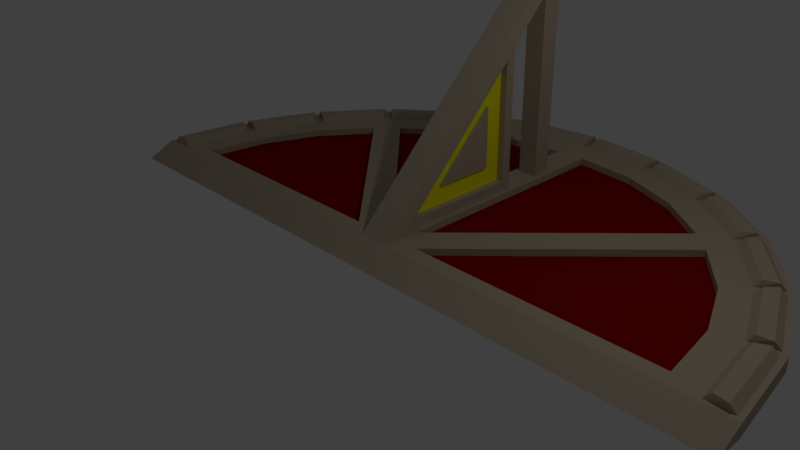 # Source: Sundial.blend  (saved by Blender 2.77.0; exported with 4.5.12 LTS)
import bpy
from mathutils import Matrix  # noqa: F401  (used for matrix-valued properties, if any)

bpy.ops.wm.read_factory_settings(use_empty=True)
scene = bpy.context.scene
scene.name = 'Scene'

# ---- collections
col_collection_1 = bpy.data.collections.new('Collection 1'); scene.collection.children.link(col_collection_1)

# ---- materials (node trees are filled in below, after node groups)
mat_base = bpy.data.materials.new('Base')
mat_base.alpha_threshold = 0.0
mat_base.use_transparent_shadow = False
mat_base.diffuse_color = (0.477, 0.3991, 0.2912, 1.0)
mat_base.roughness = 0.5
mat_highlight2 = bpy.data.materials.new('Highlight2')
mat_highlight2.alpha_threshold = 0.0
mat_highlight2.use_transparent_shadow = False
mat_highlight2.diffuse_color = (1.0, 1.0, 0.0, 1.0)
mat_highlight2.roughness = 0.5
mat_highlight = bpy.data.materials.new('Highlight')
mat_highlight.alpha_threshold = 0.0
mat_highlight.use_transparent_shadow = False
mat_highlight.diffuse_color = (0.2668, 0.0, 0.0, 1.0)
mat_highlight.roughness = 0.5

# ---- material node trees

# ---- world
world_world = bpy.data.worlds.new('World'); scene.world = world_world
world_world.color = (0.05088, 0.05088, 0.05088)
world_world.use_sun_shadow = False
world_world.sun_shadow_jitter_overblur = 0.0
world_world.cycles.sampling_method = 'MANUAL'

# ---- cameras
cam_camera = bpy.data.cameras.new('Camera')
cam_camera.clip_end = 100.0
cam_camera.lens = 35.0
cam_camera.sensor_width = 32.0
cam_camera.sensor_height = 18.0
cam_camera.ortho_scale = 7.314
cam_camera.dof.focus_distance = 0.0
cam_camera.dof.aperture_fstop = 128.0

# ---- lights
light_lamp = bpy.data.lights.new('Lamp', 'POINT')
light_lamp.transmission_factor = 0.0
light_lamp.cutoff_distance = 30.0
light_lamp.energy = 100.0
light_lamp.shadow_buffer_clip_start = 1.001
light_lamp.shadow_soft_size = 0.1
light_lamp.shadow_maximum_resolution = 0.006
light_lamp.use_absolute_resolution = True

# ---- meshes
me_cube = bpy.data.meshes.new('Cube')
me_cube.from_pydata([(-0.2225, 0.2833, 0.0), (-0.2225, -3.688e-08, 5.268e-09), (-0.2225, 3.067, 2.784), (-0.2225, 2.925, 2.925), (0.2225, 0.2833, 0.0), (0.2225, -3.688e-08, 5.268e-09), (0.2225, 3.067, 2.784), (0.2225, 2.925, 2.925), (-0.1483, 2.925, 2.925), (0.1483, 2.925, 2.925), (0.1483, 3.067, 2.784), (-0.1483, 3.067, 2.784), (0.1483, 0.0, 0.0), (-0.1483, 0.0, 0.0), (-0.1483, 0.2833, 0.0), (0.1483, 0.2833, 0.0), (-0.2225, 2.325, 2.325), (-0.2225, 2.467, 2.184), (0.2225, 2.325, 2.325), (0.2225, 2.467, 2.184), (0.1483, 2.325, 2.325), (-0.1483, 2.325, 2.325), (-0.1483, 2.467, 2.184), (0.1483, 2.467, 2.184), (-0.1483, 2.467, 0.0), (0.1483, 2.467, 0.0), (-0.1483, 2.321, 1.893), (-0.1483, 0.5744, 0.1456), (0.1483, 2.321, 1.893), (0.1483, 0.5744, 0.1456), (-0.1483, 2.321, 0.1456), (0.1483, 2.321, 0.1456), (-0.04832, 2.321, 1.893), (-0.04832, 0.5744, 0.1456), (0.04832, 2.321, 1.893), (0.04832, 0.5744, 0.1456), (-0.04832, 2.321, 0.1456), (0.04832, 2.321, 0.1456), (-0.04832, 2.03, 1.31), (-0.04832, 1.157, 0.4368), (0.04832, 2.03, 1.31), (0.04832, 1.157, 0.4368), (-0.04832, 2.03, 0.4368), (0.04832, 2.03, 0.4368), (-0.09832, 2.03, 1.31), (-0.09832, 1.157, 0.4368), (0.09832, 2.03, 1.31), (0.09832, 1.157, 0.4368), (-0.09832, 2.03, 0.4368), (0.09832, 2.03, 0.4368), (-0.2225, 4.34, 4.34), (-0.2225, 4.481, 4.198), (0.1483, 4.34, 4.34), (0.2225, 4.34, 4.34), (0.2225, 4.481, 4.198), (-0.1483, 4.481, 4.198), (-0.1483, 4.34, 4.34), (0.1483, 4.481, 4.198), (0.1483, 3.35, 3.067), (-0.1483, 3.35, 3.067), (0.2225, 3.208, 3.208), (0.1483, 3.208, 3.208), (-0.1483, 3.208, 3.208), (-0.2225, 3.208, 3.208), (-0.2225, 3.35, 3.067), (0.2225, 3.35, 3.067), (0.1483, 3.067, 0.0), (-0.1483, 3.067, 0.0), (0.1483, 3.35, 0.0), (-0.1483, 3.35, 0.0)], [], [(16, 3, 2, 17), (62, 61, 52, 56), (18, 5, 4, 19), (13, 1, 0, 14), (23, 10, 6, 19), (21, 8, 3, 16), (18, 7, 9, 20), (20, 9, 8, 21), (17, 2, 11, 22), (22, 11, 10, 23), (5, 12, 15, 4), (12, 13, 14, 15), (61, 60, 53, 52), (58, 59, 55, 57), (23, 25, 24, 22), (0, 17, 22, 14), (12, 20, 21, 13), (5, 18, 20, 12), (13, 21, 16, 1), (15, 23, 19, 4), (7, 18, 19, 6), (1, 16, 17, 0), (14, 15, 25, 24), (15, 25, 31, 29), (25, 23, 28, 31), (30, 27, 33, 36), (26, 30, 36, 32), (14, 22, 26, 27), (22, 24, 30, 26), (23, 15, 29, 28), (24, 14, 27, 30), (35, 37, 43, 41), (37, 34, 40, 43), (27, 26, 32, 33), (31, 28, 34, 37), (29, 31, 37, 35), (28, 29, 35, 34), (42, 39, 45, 48), (38, 42, 48, 44), (34, 35, 41, 40), (32, 36, 42, 38), (36, 33, 39, 42), (33, 32, 38, 39), (47, 49, 46), (45, 44, 48), (39, 38, 44, 45), (43, 40, 46, 49), (41, 43, 49, 47), (40, 41, 47, 46), (52, 53, 54, 57), (50, 56, 55, 51), (56, 52, 57, 55), (64, 63, 50, 51), (60, 65, 54, 53), (65, 58, 57, 54), (63, 62, 56, 50), (59, 64, 51, 55), (11, 2, 64, 59), (3, 8, 62, 63), (6, 10, 58, 65), (7, 6, 65, 60), (2, 3, 63, 64), (10, 11, 67, 66), (9, 7, 60, 61), (8, 9, 61, 62), (66, 67, 69, 68), (58, 10, 66, 68), (11, 59, 69, 67), (59, 58, 68, 69)])
me_cube.polygons.foreach_set('material_index', [0, 0, 0, 0, 0, 0, 0, 0, 0, 0, 0, 0, 0, 0, 0, 0, 0, 0, 0, 0, 0, 0, 0, 0, 0, 0, 0, 0, 0, 0, 0, 1, 1, 0, 0, 0, 0, 0, 0, 1, 1, 1, 1, 0, 0, 0, 0, 0, 0, 0, 0, 0, 0, 0, 0, 0, 0, 0, 0, 0, 0, 0, 0, 0, 0, 0, 0, 0, 0])
me_cube.materials.append(mat_base)
me_cube.materials.append(mat_highlight2)
me_cube.use_remesh_preserve_volume = False
me_cube.use_remesh_preserve_attributes = False
me_cube.use_mirror_vertex_groups = False
me_cube.update()
me_circle = bpy.data.meshes.new('Circle')
me_circle.from_pydata([(0.0, 5.0, 0.2), (-1.294, 4.83, 0.2), (-2.5, 4.33, 0.2), (-3.536, 3.536, 0.2), (-4.33, 2.5, 0.2), (-4.83, 1.294, 0.2), (-5.0, 3.775e-07, 0.2), (5.0, -2.325e-06, 0.2), (4.83, 1.294, 0.2), (4.33, 2.5, 0.2), (3.536, 3.536, 0.2), (2.5, 4.33, 0.2), (1.294, 4.83, 0.2), (0.0, 4.5, 0.2), (-1.165, 4.347, 0.2), (-2.25, 3.897, 0.2), (-3.182, 3.182, 0.2), (-3.897, 2.25, 0.2), (-4.347, 1.165, 0.2), (-4.5, 3.397e-07, 0.2), (4.5, -2.092e-06, 0.2), (4.347, 1.165, 0.2), (3.897, 2.25, 0.2), (3.182, 3.182, 0.2), (2.25, 3.897, 0.2), (1.165, 4.347, 0.2), (0.0, 0.0, 0.2), (2.5, 4.33, 0.0), (3.536, 3.536, 0.0), (4.33, 2.5, 0.0), (4.83, 1.294, 0.0), (5.0, -2.325e-06, 0.0), (-5.0, 3.775e-07, 0.0), (-4.83, 1.294, 0.0), (-4.33, 2.5, 0.0), (-3.536, 3.536, 0.0), (-2.5, 4.33, 0.0), (-1.294, 4.83, 0.0), (0.0, 5.0, 0.0), (1.294, 4.83, 0.0), (0.0, 4.5, 0.0), (-1.165, 4.347, 0.0), (-2.25, 3.897, 0.0), (-3.182, 3.182, 0.0), (-3.897, 2.25, 0.0), (-4.347, 1.165, 0.0), (-4.5, 3.397e-07, 0.0), (4.5, -2.092e-06, 0.0), (4.347, 1.165, 0.0), (3.897, 2.25, 0.0), (3.182, 3.182, 0.0), (2.25, 3.897, 0.0), (1.165, 4.347, 0.0), (0.0, 0.0, 0.0), (-1.22, 4.769, 0.2), (-0.05565, 4.923, 0.2), (-3.442, 3.52, 0.2), (-2.51, 4.235, 0.2), (-4.741, 1.328, 0.2), (-4.291, 2.413, 0.2), (4.769, 1.22, 0.2), (4.923, 0.05564, 0.2), (3.52, 3.442, 0.2), (4.235, 2.51, 0.2), (1.328, 4.741, 0.2), (2.413, 4.291, 0.2), (-1.116, 4.423, 0.2), (-0.06729, 4.561, 0.2), (-3.178, 3.273, 0.2), (-2.339, 3.916, 0.2), (-4.388, 1.246, 0.2), (-3.984, 2.222, 0.2), (4.423, 1.116, 0.2), (4.561, 0.06729, 0.2), (3.273, 3.178, 0.2), (3.916, 2.339, 0.2), (1.246, 4.388, 0.2), (2.222, 3.984, 0.2), (-2.413, 4.291, 0.2), (-1.328, 4.741, 0.2), (-4.235, 2.51, 0.2), (-3.52, 3.442, 0.2), (-4.923, 0.05565, 0.2), (-4.769, 1.22, 0.2), (4.291, 2.413, 0.2), (4.741, 1.328, 0.2), (2.51, 4.235, 0.2), (3.442, 3.52, 0.2), (0.05565, 4.923, 0.2), (1.22, 4.769, 0.2), (-2.222, 3.984, 0.2), (-1.246, 4.388, 0.2), (-3.916, 2.339, 0.2), (-3.273, 3.178, 0.2), (-4.561, 0.06729, 0.2), (-4.423, 1.116, 0.2), (3.984, 2.222, 0.2), (4.388, 1.246, 0.2), (2.339, 3.916, 0.2), (3.178, 3.273, 0.2), (0.06729, 4.561, 0.2), (1.116, 4.423, 0.2), (-1.209, 4.681, 0.3), (-0.044, 4.834, 0.3), (-3.387, 3.449, 0.3), (-2.455, 4.165, 0.3), (-4.658, 1.294, 0.3), (-4.209, 2.379, 0.3), (4.681, 1.209, 0.3), (4.834, 0.044, 0.3), (3.449, 3.387, 0.3), (4.165, 2.455, 0.3), (1.294, 4.658, 0.3), (2.379, 4.209, 0.3), (-1.127, 4.512, 0.3), (-0.07894, 4.65, 0.3), (-3.232, 3.344, 0.3), (-2.393, 3.987, 0.3), (-4.471, 1.28, 0.3), (-4.066, 2.256, 0.3), (4.512, 1.127, 0.3), (4.65, 0.07894, 0.3), (3.344, 3.232, 0.3), (3.987, 2.393, 0.3), (1.28, 4.471, 0.3), (2.256, 4.066, 0.3), (-2.379, 4.209, 0.3), (-1.294, 4.658, 0.3), (-4.165, 2.455, 0.3), (-3.449, 3.387, 0.3), (-4.834, 0.044, 0.3), (-4.681, 1.209, 0.3), (4.209, 2.379, 0.3), (4.658, 1.294, 0.3), (2.455, 4.165, 0.3), (3.387, 3.449, 0.3), (0.044, 4.834, 0.3), (1.209, 4.681, 0.3), (-2.256, 4.066, 0.3), (-1.28, 4.471, 0.3), (-3.987, 2.393, 0.3), (-3.344, 3.232, 0.3), (-4.65, 0.07894, 0.3), (-4.512, 1.127, 0.3), (4.066, 2.256, 0.3), (4.471, 1.28, 0.3), (2.393, 3.987, 0.3), (3.232, 3.344, 0.3), (0.07894, 4.65, 0.3), (1.127, 4.512, 0.3), (-3.655, 2.022, 0.2), (-3.083, 2.768, 0.2), (-4.014, 1.154, 0.2), (-4.137, 0.2225, 0.2), (-0.5371, 0.2225, 0.2), (-3.655, 2.022, 0.1), (-3.083, 2.768, 0.1), (-4.014, 1.154, 0.1), (-4.137, 0.2225, 0.1), (-0.5371, 0.2225, 0.1), (-1.154, 4.014, 0.2), (-0.2225, 4.137, 0.2), (-2.022, 3.655, 0.2), (-2.768, 3.083, 0.2), (-0.2225, 0.5371, 0.2), (-1.154, 4.014, 0.1), (-0.2225, 4.137, 0.1), (-2.022, 3.655, 0.1), (-2.768, 3.083, 0.1), (-0.2225, 0.5371, 0.1), (2.022, 3.655, 0.2), (2.768, 3.083, 0.2), (1.154, 4.014, 0.2), (0.2225, 4.137, 0.2), (0.2225, 0.5371, 0.2), (2.022, 3.655, 0.1), (2.768, 3.083, 0.1), (1.154, 4.014, 0.1), (0.2225, 4.137, 0.1), (0.2225, 0.5371, 0.1), (4.014, 1.154, 0.2), (4.137, 0.2225, 0.2), (3.655, 2.022, 0.2), (3.083, 2.768, 0.2), (0.5371, 0.2225, 0.2), (4.014, 1.154, 0.1), (4.137, 0.2225, 0.1), (3.655, 2.022, 0.1), (3.083, 2.768, 0.1), (0.5371, 0.2225, 0.1), (5.0, -0.4, 0.0), (-1.081e-07, -0.4, 0.0), (4.5, -0.4, 0.0), (-4.5, -0.4, 0.0), (-5.0, -0.4, 0.0)], [], [(0, 1, 54, 55), (8, 9, 84, 85), (25, 24, 77, 76), (12, 25, 76, 64), (25, 12, 89, 101), (16, 15, 69, 68), (6, 19, 94, 82), (24, 23, 99, 98), (7, 8, 60, 61), (11, 24, 98, 86), (24, 11, 65, 77), (15, 14, 91, 90), (18, 19, 153, 152), (23, 24, 170, 171), (26, 13, 161, 164), (21, 22, 182, 180), (19, 26, 154, 153), (13, 14, 160, 161), (25, 13, 173, 172), (20, 21, 180, 181), (17, 18, 152, 150), (24, 25, 172, 170), (15, 16, 163, 162), (22, 23, 183, 182), (30, 31, 47, 48), (34, 35, 43, 44), (39, 27, 51, 52), (37, 38, 40, 41), (29, 30, 48, 49), (33, 34, 44, 45), (38, 39, 52, 40), (36, 37, 41, 42), (28, 29, 49, 50), (32, 33, 45, 46), (35, 36, 42, 43), (27, 28, 50, 51), (45, 44, 53), (40, 52, 53), (42, 41, 53), (50, 49, 53), (46, 45, 53), (43, 42, 53), (51, 50, 53), (48, 47, 53), (44, 43, 53), (52, 51, 53), (41, 40, 53), (49, 48, 53), (8, 7, 31, 30), (6, 32, 194), (9, 8, 30, 29), (1, 0, 38, 37), (10, 9, 29, 28), (2, 1, 37, 36), (11, 10, 28, 27), (46, 53, 191, 193), (3, 2, 36, 35), (53, 47, 192, 191), (12, 11, 27, 39), (4, 3, 35, 34), (0, 12, 39, 38), (5, 4, 34, 33), (6, 5, 33, 32), (47, 31, 190, 192), (81, 80, 128, 129), (69, 57, 105, 117), (80, 92, 140, 128), (70, 71, 119, 118), (79, 78, 126, 127), (58, 70, 118, 106), (13, 0, 55, 67), (9, 10, 62, 63), (18, 17, 71, 70), (1, 14, 66, 54), (20, 7, 61, 73), (2, 3, 56, 57), (22, 9, 63, 75), (11, 12, 64, 65), (8, 21, 72, 60), (21, 20, 73, 72), (5, 18, 70, 58), (3, 16, 68, 56), (4, 5, 58, 59), (15, 2, 57, 69), (14, 13, 67, 66), (17, 4, 59, 71), (23, 22, 75, 74), (10, 23, 74, 62), (93, 81, 129, 141), (68, 69, 117, 116), (75, 63, 111, 123), (97, 85, 133, 145), (66, 67, 115, 114), (54, 66, 114, 102), (17, 16, 93, 92), (0, 13, 100, 88), (13, 25, 101, 100), (1, 2, 78, 79), (14, 1, 79, 91), (10, 11, 86, 87), (19, 18, 95, 94), (9, 22, 96, 84), (21, 8, 85, 97), (3, 4, 80, 81), (18, 5, 83, 95), (12, 0, 88, 89), (16, 3, 81, 93), (22, 21, 97, 96), (2, 15, 90, 78), (4, 17, 92, 80), (5, 6, 82, 83), (23, 10, 87, 99), (108, 120, 121, 109), (112, 124, 125, 113), (102, 114, 115, 103), (106, 118, 119, 107), (110, 122, 123, 111), (104, 116, 117, 105), (128, 140, 141, 129), (132, 144, 145, 133), (136, 148, 149, 137), (126, 138, 139, 127), (130, 142, 143, 131), (134, 146, 147, 135), (72, 73, 121, 120), (86, 98, 146, 134), (62, 74, 122, 110), (83, 82, 130, 131), (74, 75, 123, 122), (101, 89, 137, 149), (85, 84, 132, 133), (76, 77, 125, 124), (88, 100, 148, 136), (87, 86, 134, 135), (73, 61, 109, 121), (91, 79, 127, 139), (89, 88, 136, 137), (60, 72, 120, 108), (84, 96, 144, 132), (55, 54, 102, 103), (90, 91, 139, 138), (56, 68, 116, 104), (95, 83, 131, 143), (57, 56, 104, 105), (92, 93, 141, 140), (71, 59, 107, 119), (78, 90, 138, 126), (59, 58, 106, 107), (94, 95, 143, 142), (77, 65, 113, 125), (99, 87, 135, 147), (61, 60, 108, 109), (96, 97, 145, 144), (64, 76, 124, 112), (82, 94, 142, 130), (63, 62, 110, 111), (98, 99, 147, 146), (67, 55, 103, 115), (65, 64, 112, 113), (100, 101, 149, 148), (150, 152, 157, 155), (153, 154, 159, 158), (151, 150, 155, 156), (26, 16, 151, 154), (16, 17, 150, 151), (157, 159, 155), (158, 159, 157), (155, 159, 156), (154, 151, 156, 159), (152, 153, 158, 157), (164, 161, 166, 169), (161, 160, 165, 166), (162, 163, 168, 167), (16, 26, 164, 163), (14, 15, 162, 160), (167, 169, 165), (168, 169, 167), (165, 169, 166), (160, 162, 167, 165), (163, 164, 169, 168), (174, 171, 176, 179), (171, 170, 175, 176), (172, 173, 178, 177), (13, 26, 174, 173), (26, 23, 171, 174), (178, 179, 177), (175, 179, 176), (177, 179, 175), (173, 174, 179, 178), (170, 172, 177, 175), (181, 180, 185, 186), (182, 183, 188, 187), (183, 184, 189, 188), (26, 20, 181, 184), (23, 26, 184, 183), (188, 189, 187), (185, 189, 186), (187, 189, 185), (184, 181, 186, 189), (180, 182, 187, 185), (7, 20, 192, 190), (20, 26, 191, 192), (26, 19, 193, 191), (32, 46, 193, 194), (31, 7, 190), (19, 6, 194, 193)])
me_circle.polygons.foreach_set('material_index', [0, 0, 0, 0, 0, 0, 0, 0, 0, 0, 0, 0, 0, 0, 0, 0, 0, 0, 0, 0, 0, 0, 0, 0, 0, 0, 0, 0, 0, 0, 0, 0, 0, 0, 0, 0, 0, 0, 0, 0, 0, 0, 0, 0, 0, 0, 0, 0, 0, 0, 0, 0, 0, 0, 0, 0, 0, 0, 0, 0, 0, 0, 0, 0, 0, 0, 0, 0, 0, 0, 0, 0, 0, 0, 0, 0, 0, 0, 0, 0, 0, 0, 0, 0, 0, 0, 0, 0, 0, 0, 0, 0, 0, 0, 0, 0, 0, 0, 0, 0, 0, 0, 0, 0, 0, 0, 0, 0, 0, 0, 0, 0, 0, 0, 0, 0, 0, 0, 0, 0, 0, 0, 0, 0, 0, 0, 0, 0, 0, 0, 0, 0, 0, 0, 0, 0, 0, 0, 0, 0, 0, 0, 0, 0, 0, 0, 0, 0, 0, 0, 0, 0, 0, 0, 0, 0, 0, 0, 0, 0, 0, 0, 0, 0, 0, 1, 1, 1, 0, 0, 0, 0, 0, 0, 0, 1, 1, 1, 0, 0, 0, 0, 0, 0, 0, 1, 1, 1, 0, 0, 0, 0, 0, 0, 0, 1, 1, 1, 0, 0, 0, 0, 0, 0, 0, 0])
me_circle.materials.append(mat_base)
me_circle.materials.append(mat_highlight)
me_circle.use_remesh_preserve_volume = False
me_circle.use_remesh_preserve_attributes = False
me_circle.use_mirror_vertex_groups = False
me_circle.update()

# ---- objects
ob_cube = bpy.data.objects.new('Cube', me_cube)
ob_circle = bpy.data.objects.new('Circle', me_circle)
ob_lamp = bpy.data.objects.new('Lamp', light_lamp)
ob_camera = bpy.data.objects.new('Camera', cam_camera)

# ---- transforms, parenting, visibility, modifiers, constraints
ob_cube.location = (0.0, 0.0, 0.2)
ob_cube.lineart.crease_threshold = 0.0
ob_circle.location = (0.0, 0.0, 0.0)
ob_circle.lineart.crease_threshold = 0.0
ob_lamp.location = (4.076, 1.005, 5.904)
ob_lamp.rotation_euler = (0.6503, 0.05522, 1.866)
ob_lamp.lock_rotations_4d = False
ob_lamp.empty_display_type = 'ARROWS'
ob_lamp.color = (0.0, 0.0, 0.0, 0.0)
ob_lamp.lineart.crease_threshold = 0.0
ob_camera.location = (7.481, -6.508, 5.344)
ob_camera.rotation_euler = (1.109, 0.01082, 0.8149)
ob_camera.lock_rotations_4d = False
ob_camera.empty_display_type = 'ARROWS'
ob_camera.color = (0.0, 0.0, 0.0, 0.0)
ob_camera.display_type = 'WIRE'
ob_camera.lineart.crease_threshold = 0.0

# ---- collection membership
col_collection_1.objects.link(ob_cube)
col_collection_1.objects.link(ob_circle)
col_collection_1.objects.link(ob_lamp)
col_collection_1.objects.link(ob_camera)

# ---- scene / render settings (as saved in the file)
scene.camera = ob_camera
scene.frame_start = 1; scene.frame_end = 250; scene.frame_set(1)
scene.render.engine = 'BLENDER_EEVEE_NEXT'
scene.render.resolution_percentage = 50
scene.render.dither_intensity = 0.0
scene.cycles.use_denoising = False
scene.cycles.samples = 128
scene.cycles.sampling_pattern = 'TABULATED_SOBOL'
scene.cycles.light_sampling_threshold = 0.0
scene.cycles.use_adaptive_sampling = False
scene.cycles.use_light_tree = False
scene.cycles.blur_glossy = 0.0
scene.cycles.sample_clamp_indirect = 0.0
scene.view_settings.view_transform = 'Standard'
bpy.context.view_layer.update()
